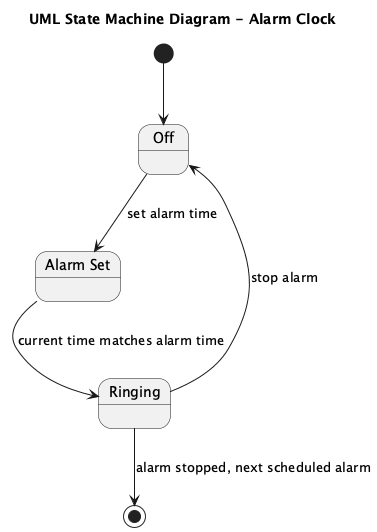

The diagram above was rendered by PlantUML. Its source (embedded in the PNG):
@startuml
title UML State Machine Diagram - Alarm Clock

[*] --> Off

state "Off" as Off
state "Alarm Set" as AlarmSet
state "Ringing" as Ringing

Off --> AlarmSet : set alarm time
AlarmSet --> Ringing : current time matches alarm time
Ringing --> Off : stop alarm

Ringing --> [*] : alarm stopped, next scheduled alarm

@enduml